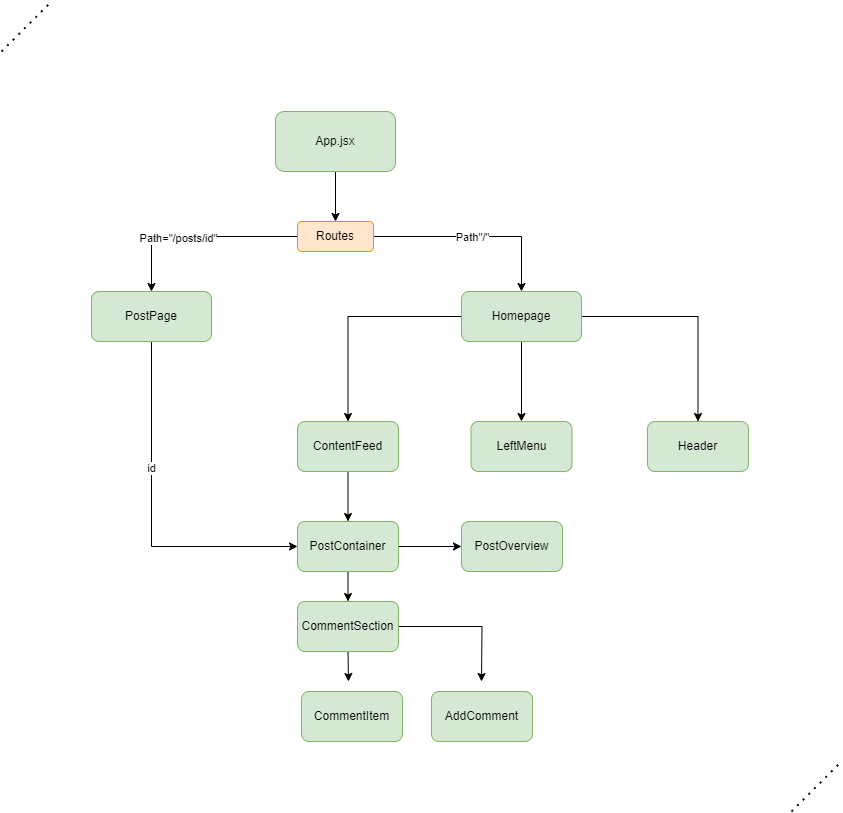

The diagram above was exported from draw.io. Its source (the exported page's mxGraphModel, read from the mxfile embedded in the PNG):
<mxGraphModel dx="993" dy="558" grid="1" gridSize="10" guides="1" tooltips="1" connect="1" arrows="1" fold="1" page="1" pageScale="1" pageWidth="827" pageHeight="1169" math="0" shadow="0">
  <root>
    <mxCell id="0" />
    <mxCell id="1" parent="0" />
    <mxCell id="riNJKoiddToJyObT8XxV-3" style="edgeStyle=orthogonalEdgeStyle;rounded=0;orthogonalLoop=1;jettySize=auto;html=1;exitX=0.5;exitY=1;exitDx=0;exitDy=0;entryX=0.5;entryY=0;entryDx=0;entryDy=0;" edge="1" parent="1" source="riNJKoiddToJyObT8XxV-1" target="riNJKoiddToJyObT8XxV-2">
      <mxGeometry relative="1" as="geometry" />
    </mxCell>
    <mxCell id="riNJKoiddToJyObT8XxV-1" value="App.jsx" style="rounded=1;whiteSpace=wrap;html=1;fillColor=#d5e8d4;strokeColor=#82b366;" vertex="1" parent="1">
      <mxGeometry x="354" y="250" width="120" height="60" as="geometry" />
    </mxCell>
    <mxCell id="riNJKoiddToJyObT8XxV-5" style="edgeStyle=orthogonalEdgeStyle;rounded=0;orthogonalLoop=1;jettySize=auto;html=1;exitX=0;exitY=0.5;exitDx=0;exitDy=0;entryX=0.5;entryY=0;entryDx=0;entryDy=0;" edge="1" parent="1" source="riNJKoiddToJyObT8XxV-2" target="riNJKoiddToJyObT8XxV-4">
      <mxGeometry relative="1" as="geometry" />
    </mxCell>
    <mxCell id="riNJKoiddToJyObT8XxV-6" value="Path=&quot;/posts/id&quot;" style="edgeLabel;html=1;align=center;verticalAlign=middle;resizable=0;points=[];" vertex="1" connectable="0" parent="riNJKoiddToJyObT8XxV-5">
      <mxGeometry x="0.194" y="1" relative="1" as="geometry">
        <mxPoint as="offset" />
      </mxGeometry>
    </mxCell>
    <mxCell id="riNJKoiddToJyObT8XxV-8" style="edgeStyle=orthogonalEdgeStyle;rounded=0;orthogonalLoop=1;jettySize=auto;html=1;exitX=1;exitY=0.5;exitDx=0;exitDy=0;entryX=0.5;entryY=0;entryDx=0;entryDy=0;" edge="1" parent="1" source="riNJKoiddToJyObT8XxV-2" target="riNJKoiddToJyObT8XxV-7">
      <mxGeometry relative="1" as="geometry" />
    </mxCell>
    <mxCell id="riNJKoiddToJyObT8XxV-39" value="Path&quot;/&quot;" style="edgeLabel;html=1;align=center;verticalAlign=middle;resizable=0;points=[];" vertex="1" connectable="0" parent="riNJKoiddToJyObT8XxV-8">
      <mxGeometry x="-0.023" relative="1" as="geometry">
        <mxPoint as="offset" />
      </mxGeometry>
    </mxCell>
    <mxCell id="riNJKoiddToJyObT8XxV-2" value="Routes" style="rounded=1;whiteSpace=wrap;html=1;fillColor=#ffe6cc;strokeColor=#d79b00;" vertex="1" parent="1">
      <mxGeometry x="376" y="360" width="76" height="30" as="geometry" />
    </mxCell>
    <mxCell id="riNJKoiddToJyObT8XxV-45" style="edgeStyle=orthogonalEdgeStyle;rounded=0;orthogonalLoop=1;jettySize=auto;html=1;entryX=0;entryY=0.5;entryDx=0;entryDy=0;" edge="1" parent="1" source="riNJKoiddToJyObT8XxV-4" target="riNJKoiddToJyObT8XxV-14">
      <mxGeometry relative="1" as="geometry">
        <Array as="points">
          <mxPoint x="230" y="685" />
        </Array>
      </mxGeometry>
    </mxCell>
    <mxCell id="riNJKoiddToJyObT8XxV-46" value="id" style="edgeLabel;html=1;align=center;verticalAlign=middle;resizable=0;points=[];" vertex="1" connectable="0" parent="riNJKoiddToJyObT8XxV-45">
      <mxGeometry x="-0.2827" y="-1" relative="1" as="geometry">
        <mxPoint as="offset" />
      </mxGeometry>
    </mxCell>
    <mxCell id="riNJKoiddToJyObT8XxV-4" value="PostPage" style="rounded=1;whiteSpace=wrap;html=1;fillColor=#d5e8d4;strokeColor=#82b366;" vertex="1" parent="1">
      <mxGeometry x="170" y="430" width="120" height="50" as="geometry" />
    </mxCell>
    <mxCell id="riNJKoiddToJyObT8XxV-16" style="edgeStyle=orthogonalEdgeStyle;rounded=0;orthogonalLoop=1;jettySize=auto;html=1;exitX=0.5;exitY=1;exitDx=0;exitDy=0;entryX=0.5;entryY=0;entryDx=0;entryDy=0;" edge="1" parent="1" source="riNJKoiddToJyObT8XxV-7" target="riNJKoiddToJyObT8XxV-11">
      <mxGeometry relative="1" as="geometry" />
    </mxCell>
    <mxCell id="riNJKoiddToJyObT8XxV-19" style="edgeStyle=orthogonalEdgeStyle;rounded=0;orthogonalLoop=1;jettySize=auto;html=1;exitX=1;exitY=0.5;exitDx=0;exitDy=0;" edge="1" parent="1" source="riNJKoiddToJyObT8XxV-7" target="riNJKoiddToJyObT8XxV-9">
      <mxGeometry relative="1" as="geometry" />
    </mxCell>
    <mxCell id="riNJKoiddToJyObT8XxV-20" style="edgeStyle=orthogonalEdgeStyle;rounded=0;orthogonalLoop=1;jettySize=auto;html=1;" edge="1" parent="1" source="riNJKoiddToJyObT8XxV-7" target="riNJKoiddToJyObT8XxV-12">
      <mxGeometry relative="1" as="geometry" />
    </mxCell>
    <mxCell id="riNJKoiddToJyObT8XxV-7" value="Homepage" style="rounded=1;whiteSpace=wrap;html=1;fillColor=#d5e8d4;strokeColor=#82b366;" vertex="1" parent="1">
      <mxGeometry x="540" y="430" width="120" height="50" as="geometry" />
    </mxCell>
    <mxCell id="riNJKoiddToJyObT8XxV-9" value="Header" style="rounded=1;whiteSpace=wrap;html=1;fillColor=#d5e8d4;strokeColor=#82b366;" vertex="1" parent="1">
      <mxGeometry x="726" y="560" width="101" height="50" as="geometry" />
    </mxCell>
    <mxCell id="riNJKoiddToJyObT8XxV-11" value="LeftMenu" style="rounded=1;whiteSpace=wrap;html=1;fillColor=#d5e8d4;strokeColor=#82b366;" vertex="1" parent="1">
      <mxGeometry x="549.5" y="560" width="101" height="50" as="geometry" />
    </mxCell>
    <mxCell id="riNJKoiddToJyObT8XxV-21" style="edgeStyle=orthogonalEdgeStyle;rounded=0;orthogonalLoop=1;jettySize=auto;html=1;exitX=0.5;exitY=1;exitDx=0;exitDy=0;" edge="1" parent="1" source="riNJKoiddToJyObT8XxV-12" target="riNJKoiddToJyObT8XxV-14">
      <mxGeometry relative="1" as="geometry" />
    </mxCell>
    <mxCell id="riNJKoiddToJyObT8XxV-12" value="ContentFeed" style="rounded=1;whiteSpace=wrap;html=1;fillColor=#d5e8d4;strokeColor=#82b366;" vertex="1" parent="1">
      <mxGeometry x="376" y="560" width="101" height="50" as="geometry" />
    </mxCell>
    <mxCell id="riNJKoiddToJyObT8XxV-32" style="edgeStyle=orthogonalEdgeStyle;rounded=0;orthogonalLoop=1;jettySize=auto;html=1;exitX=0.5;exitY=1;exitDx=0;exitDy=0;entryX=0.5;entryY=0;entryDx=0;entryDy=0;" edge="1" parent="1" source="riNJKoiddToJyObT8XxV-14" target="riNJKoiddToJyObT8XxV-24">
      <mxGeometry relative="1" as="geometry" />
    </mxCell>
    <mxCell id="riNJKoiddToJyObT8XxV-41" style="edgeStyle=orthogonalEdgeStyle;rounded=0;orthogonalLoop=1;jettySize=auto;html=1;entryX=0;entryY=0.5;entryDx=0;entryDy=0;" edge="1" parent="1" source="riNJKoiddToJyObT8XxV-14" target="riNJKoiddToJyObT8XxV-22">
      <mxGeometry relative="1" as="geometry" />
    </mxCell>
    <mxCell id="riNJKoiddToJyObT8XxV-14" value="PostContainer" style="rounded=1;whiteSpace=wrap;html=1;fillColor=#d5e8d4;strokeColor=#82b366;" vertex="1" parent="1">
      <mxGeometry x="376" y="660" width="101" height="50" as="geometry" />
    </mxCell>
    <mxCell id="riNJKoiddToJyObT8XxV-22" value="PostOverview" style="rounded=1;whiteSpace=wrap;html=1;fillColor=#d5e8d4;strokeColor=#82b366;" vertex="1" parent="1">
      <mxGeometry x="540" y="660" width="101" height="50" as="geometry" />
    </mxCell>
    <mxCell id="riNJKoiddToJyObT8XxV-33" style="edgeStyle=orthogonalEdgeStyle;rounded=0;orthogonalLoop=1;jettySize=auto;html=1;" edge="1" parent="1" source="riNJKoiddToJyObT8XxV-24">
      <mxGeometry relative="1" as="geometry">
        <mxPoint x="560" y="820" as="targetPoint" />
      </mxGeometry>
    </mxCell>
    <mxCell id="riNJKoiddToJyObT8XxV-34" style="edgeStyle=orthogonalEdgeStyle;rounded=0;orthogonalLoop=1;jettySize=auto;html=1;exitX=0.5;exitY=1;exitDx=0;exitDy=0;" edge="1" parent="1" source="riNJKoiddToJyObT8XxV-24">
      <mxGeometry relative="1" as="geometry">
        <mxPoint x="427" y="820" as="targetPoint" />
      </mxGeometry>
    </mxCell>
    <mxCell id="riNJKoiddToJyObT8XxV-24" value="CommentSection" style="rounded=1;whiteSpace=wrap;html=1;fillColor=#d5e8d4;strokeColor=#82b366;" vertex="1" parent="1">
      <mxGeometry x="376" y="740" width="101" height="50" as="geometry" />
    </mxCell>
    <mxCell id="riNJKoiddToJyObT8XxV-26" value="CommentItem" style="rounded=1;whiteSpace=wrap;html=1;fillColor=#d5e8d4;strokeColor=#82b366;" vertex="1" parent="1">
      <mxGeometry x="380" y="830" width="101" height="50" as="geometry" />
    </mxCell>
    <mxCell id="riNJKoiddToJyObT8XxV-29" value="AddComment" style="rounded=1;whiteSpace=wrap;html=1;fillColor=#d5e8d4;strokeColor=#82b366;" vertex="1" parent="1">
      <mxGeometry x="510" y="830" width="101" height="50" as="geometry" />
    </mxCell>
    <mxCell id="riNJKoiddToJyObT8XxV-47" value="" style="endArrow=none;dashed=1;html=1;dashPattern=1 3;strokeWidth=2;rounded=0;" edge="1" parent="1">
      <mxGeometry width="50" height="50" relative="1" as="geometry">
        <mxPoint x="80" y="190" as="sourcePoint" />
        <mxPoint x="130" y="140" as="targetPoint" />
      </mxGeometry>
    </mxCell>
    <mxCell id="riNJKoiddToJyObT8XxV-48" value="" style="endArrow=none;dashed=1;html=1;dashPattern=1 3;strokeWidth=2;rounded=0;" edge="1" parent="1">
      <mxGeometry width="50" height="50" relative="1" as="geometry">
        <mxPoint x="870" y="950" as="sourcePoint" />
        <mxPoint x="920" y="900" as="targetPoint" />
      </mxGeometry>
    </mxCell>
  </root>
</mxGraphModel>